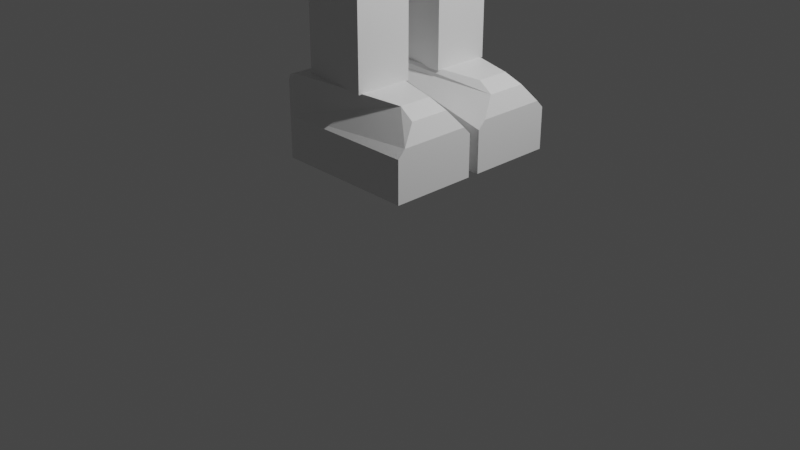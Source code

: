 # Source: Finished_Character_Rig_1.blend  (saved by Blender 2.93.21; exported with 4.5.12 LTS)
import bpy
from mathutils import Matrix  # noqa: F401  (used for matrix-valued properties, if any)

bpy.ops.wm.read_factory_settings(use_empty=True)
scene = bpy.context.scene
scene.name = 'Scene'

# ---- collections
col_collection = bpy.data.collections.new('Collection'); scene.collection.children.link(col_collection)

# ---- materials (node trees are filled in below, after node groups)
mat_material = bpy.data.materials.new('Material')
mat_material.alpha_threshold = 0.0
mat_material.use_transparent_shadow = False
mat_material.line_color = (0.0, 0.0, 0.0, 1.0)

# ---- material node trees
mat_material.use_nodes = True; mat_material.node_tree.nodes.clear()
_N = mat_material.node_tree.nodes; _L = mat_material.node_tree.links
n0 = _N.new('ShaderNodeOutputMaterial'); n0.name = 'Material Output'; n0.location = (300, 300)
n1 = _N.new('ShaderNodeBsdfPrincipled'); n1.name = 'Principled BSDF'; n1.location = (10, 300)
n1.distribution = 'GGX'
n1.subsurface_method = 'BURLEY'
n1.inputs[2].default_value = 0.4
n1.inputs[3].default_value = 1.45
n1.inputs[27].default_value = (0.0, 0.0, 0.0, 1.0)
n1.inputs[28].default_value = 1.0
_L.new(n1.outputs[0], n0.inputs[0])
n0.is_active_output = True

# ---- world
world_world = bpy.data.worlds.new('World'); scene.world = world_world
world_world.use_nodes = True; world_world.node_tree.nodes.clear()
_N = world_world.node_tree.nodes; _L = world_world.node_tree.links
n0 = _N.new('ShaderNodeOutputWorld'); n0.name = 'World Output'; n0.location = (300, 300)
n1 = _N.new('ShaderNodeBackground'); n1.name = 'Background'; n1.location = (10, 300)
n1.inputs[0].default_value = (0.05088, 0.05088, 0.05088, 1.0)
_L.new(n1.outputs[0], n0.inputs[0])
n0.is_active_output = True
world_world.color = (0.05088, 0.05088, 0.05088)
world_world.use_sun_shadow = False
world_world.sun_shadow_jitter_overblur = 0.0

# ---- cameras
cam_camera = bpy.data.cameras.new('Camera')
cam_camera.clip_end = 100.0
cam_camera.ortho_scale = 7.314

# ---- lights
light_light = bpy.data.lights.new('Light', 'POINT')
light_light.transmission_factor = 0.0
light_light.energy = 1000.0
light_light.shadow_soft_size = 0.1
light_light.shadow_maximum_resolution = 0.006
light_light.use_absolute_resolution = True

# ---- meshes
me_cube = bpy.data.meshes.new('Cube')
me_cube.from_pydata([(0.3855, 0.4035, -3.398), (0.2575, 0.4035, -4.505), (0.3855, -0.4162, -3.398), (0.2575, -0.4162, -4.505), (-0.3855, 0.4035, -3.398), (-0.2831, 0.4035, -4.505), (-0.3855, -0.4162, -3.398), (-0.2831, -0.4162, -4.505), (0.3855, 0.6376, -3.952), (-0.3855, -0.6503, -3.952), (0.3855, -0.6503, -3.952), (-0.2831, 0.6376, -3.952), (0.2189, 0.2776, -3.085), (0.1423, 0.2052, -4.818), (0.1423, -0.218, -4.818), (-0.2189, 0.2776, -3.085), (-0.1679, 0.2052, -4.818), (-0.1679, -0.218, -4.818), (-0.259, 0.2638, -3.913), (-0.259, -0.2638, -3.913), (-0.259, 0.2588, -2.257), (-0.259, -0.2588, -2.257), (0.259, 0.2638, -3.913), (0.259, -0.2638, -3.913), (0.259, 0.2588, -2.257), (0.259, -0.2588, -2.257), (-0.4499, -0.5211, -1.168), (0.4499, -0.5211, -1.168), (-0.4412, 0.6068, -1.716), (0.4412, 0.6068, -1.716), (4.13e-07, 0.6068, -1.716), (0.4499, 1.118e-07, -1.716), (-0.4499, 1.118e-07, -1.716), (-0.632, 1.0, -1.446), (-0.632, 1.0, 0.0), (0.6809, 1.0, -1.446), (0.6868, 1.0, 0.0), (-0.632, 1.624, -1.106), (-0.6311, 1.624, 0.0), (0.6808, 1.624, -1.106), (0.6799, 1.624, 0.0), (-0.6167, 1.888, 0.0), (0.6655, 1.888, 0.0), (0.6404, 2.24, -0.9813), (0.6369, 2.24, 0.0), (0.7431, -0.6895, -1.302), (0.5035, 3.114, -0.08584), (0.5199, -1.0, 0.0), (0.7495, -0.6895, 0.0), (0.5029, 3.114, -0.9), (-0.6942, -0.7619, -1.296), (-0.5035, 3.114, -0.08584), (-0.6942, -0.7619, 0.0), (-0.5232, -1.0, 0.0), (-0.5029, 3.114, -0.9), (-0.6004, 2.139, -0.9391), (-0.632, 1.624, -1.106), (-0.6294, 1.888, -0.5617), (-0.6214, 1.884, -0.8647), (0.6808, 1.624, -1.106), (0.6493, 2.139, -0.9391), (0.6782, 1.888, -0.5617), (0.6703, 1.884, -0.8647), (-0.5671, 2.242, -0.985), (-0.5687, 2.242, -0.0008622), (0.5671, 2.242, -0.985), (0.5688, 2.242, -0.0008622), (-0.5671, 2.242, -0.985), (-0.5687, 2.242, -0.0008622), (0.5671, 2.242, -0.985), (0.5688, 2.242, -0.0008622), (-0.5029, 3.114, -0.9), (-0.5035, 3.114, -0.08584), (0.5029, 3.114, -0.9), (0.5035, 3.114, -0.08584), (0.5035, 3.114, -0.08584), (0.5029, 3.114, -0.9), (-0.5035, 3.114, -0.08584), (-0.5029, 3.114, -0.9), (-0.5029, 3.114, -0.9), (-0.5035, 3.114, -0.08584), (0.5029, 3.114, -0.9), (0.5035, 3.114, -0.08584), (0.5035, 3.114, -0.08584), (0.5029, 3.114, -0.9), (-0.5035, 3.114, -0.08584), (-0.5029, 3.114, -0.9), (-0.5029, 3.114, -0.9), (-0.5035, 3.114, -0.08584), (0.5029, 3.114, -0.9), (0.5035, 3.114, -0.08584), (0.5035, 3.114, -0.08584), (0.5029, 3.114, -0.9), (-0.5035, 3.114, -0.08584), (-0.5029, 3.114, -0.9), (-0.5029, 3.114, -0.9), (-0.5035, 3.114, -0.08584), (0.5029, 3.114, -0.9), (0.5035, 3.114, -0.08584), (-0.3299, 4.561, -0.7999), (-0.3299, 3.063, -0.7999), (-0.3299, 4.561, -0.1936), (-0.3299, 3.063, -0.1936), (0.3299, 4.561, -0.7999), (0.3299, 3.063, -0.7999), (0.3299, 4.561, -0.1936), (0.3299, 3.063, -0.1936), (-0.4826, 5.365, -0.9449), (-0.4826, 5.365, -0.05917), (0.9949, 5.365, -0.9449), (0.9949, 5.365, -0.05917), (-0.4826, 5.365, -0.502), (0.9949, 5.365, -0.502), (-0.4826, 4.932, -0.9449), (-0.4826, 4.932, -0.05917), (0.9949, 4.932, -0.05917), (0.9949, 4.932, -0.9449), (0.9949, 4.932, -0.502), (-0.4826, 4.932, -0.502), (0.9949, 4.852, -0.8673), (0.7419, 4.582, -0.6776), (0.9208, 4.668, -0.7103), (0.7419, 4.582, -0.3264), (0.9949, 4.852, -0.1367), (0.9208, 4.668, -0.2937), (0.9949, 4.852, -0.502), (0.7419, 4.582, -0.502), (0.9208, 4.668, -0.502), (-0.4093, 4.505, -0.9289), (-0.4826, 4.573, -0.9449), (-0.4611, 4.523, -0.9402), (-0.4826, 4.573, -0.05917), (-0.4093, 4.505, -0.07517), (-0.4611, 4.523, -0.06386), (-0.4826, 4.573, -0.502), (-0.4093, 4.505, -0.502), (-0.4611, 4.523, -0.502), (-0.4163, -1.005, 0.0), (-0.4163, -1.334, 0.0), (-0.4163, -1.005, 0.3625), (-0.4163, -1.455, 0.3625), (0.4163, -1.005, 0.0), (0.4163, -1.334, 0.0), (0.4163, -1.005, 0.3625), (0.4163, -1.455, 0.3625), (1.109, -2.221, 0.1019), (0.1039, -2.221, 1.107), (0.1039, -3.227, 0.1019), (0.8148, -2.221, 0.8128), (0.6843, -2.802, 0.6824), (0.1039, -2.932, 0.8128), (0.8148, -2.932, 0.1019), (1.109, -2.014, 0.1019), (0.1039, -1.008, 0.1019), (0.1039, -2.014, 1.107), (0.8148, -1.303, 0.1019), (0.6843, -1.433, 0.6824), (0.1039, -1.303, 0.8128), (0.8148, -2.014, 0.8128), (0.1039, -3.227, -0.1058), (0.1039, -2.221, -1.111), (1.109, -2.221, -0.1058), (0.1039, -2.932, -0.8167), (0.6843, -2.802, -0.6863), (0.8148, -2.221, -0.8167), (0.8148, -2.932, -0.1058), (0.1039, -1.008, -0.1058), (1.109, -2.014, -0.1058), (0.1039, -2.014, -1.111), (0.8148, -1.303, -0.1058), (0.6843, -1.433, -0.6863), (0.8148, -2.014, -0.8167), (0.1039, -1.303, -0.8167), (-0.1039, -2.221, 1.107), (-1.109, -2.221, 0.1019), (-0.1039, -3.227, 0.1019), (-0.8148, -2.221, 0.8128), (-0.6843, -2.802, 0.6824), (-0.8148, -2.932, 0.1019), (-0.1039, -2.932, 0.8128), (-0.1039, -2.014, 1.107), (-0.1039, -1.008, 0.1019), (-1.109, -2.014, 0.1019), (-0.1039, -1.303, 0.8128), (-0.6843, -1.433, 0.6824), (-0.8148, -1.303, 0.1019), (-0.8148, -2.014, 0.8128), (-0.1039, -2.221, -1.111), (-0.1039, -3.227, -0.1058), (-1.109, -2.221, -0.1058), (-0.1039, -2.932, -0.8167), (-0.6843, -2.802, -0.6863), (-0.8148, -2.932, -0.1058), (-0.8148, -2.221, -0.8167), (-0.1039, -2.014, -1.111), (-1.109, -2.014, -0.1058), (-0.1039, -1.008, -0.1058), (-0.8148, -2.014, -0.8167), (-0.6843, -1.433, -0.6863), (-0.8148, -1.303, -0.1058), (-0.1039, -1.303, -0.8167), (-0.5916, 2.24, -0.9813), (0.6404, 2.24, -0.9813), (-0.6004, 2.139, -0.9391), (-0.632, 1.624, -0.8339), (-0.6214, 1.884, -0.8647), (0.6808, 1.624, -0.8339), (0.6493, 2.139, -0.9391), (0.6703, 1.884, -0.8647), (-0.5916, 2.24, -0.9813), (0.6404, 2.24, -0.9813), (-0.6004, 2.139, -0.9391), (-0.632, 1.624, -0.8339), (-0.6214, 1.884, -0.8647), (0.6808, 1.624, -0.8339), (0.6493, 2.139, -0.9391), (0.6703, 1.884, -0.8647), (0.8136, -0.4225, 0.0), (0.775, 0.7192, 0.0), (0.8372, -0.299, 0.0), (0.8532, -0.1585, 0.0), (0.8607, -0.006478, 0.0), (0.8597, 0.1512, 0.0), (0.8501, 0.3085, 0.0), (0.8323, 0.4594, 0.0), (0.8069, 0.5981, 0.0), (0.6979, 0.7529, -1.425), (0.7419, -0.4436, -1.323), (0.706, 0.6248, -1.414), (0.7139, 0.4786, -1.402), (0.7213, 0.32, -1.388), (0.7279, 0.1549, -1.374), (0.7335, -0.01017, -1.36), (0.7377, -0.1689, -1.347), (0.7406, -0.3153, -1.334), (-0.4499, -0.565, -1.984), (-0.4499, -0.565, -1.449), (-0.4499, -0.3359, -1.716), (-0.4499, -0.5803, -1.814), (-0.4499, -0.5803, -1.618), (0.4499, -0.565, -1.449), (0.4499, -0.565, -1.984), (0.4499, -0.3359, -1.716), (0.4499, -0.5803, -1.618), (0.4499, -0.5803, -1.814), (4.13e-07, -0.565, -1.984), (4.13e-07, -0.565, -1.449), (4.13e-07, -0.5803, -1.814), (4.13e-07, -0.5803, -1.618), (-0.4385, 0.4618, -1.229), (-0.4382, 0.5314, -1.291), (-0.4382, 0.4929, -1.238), (-0.4381, 0.5183, -1.261), (0.4382, 0.5314, -1.291), (0.4385, 0.4618, -1.229), (0.4381, 0.5183, -1.261), (0.4382, 0.4929, -1.238), (-0.5402, 2.24, -0.9813), (-0.5916, 2.24, -0.9813), (-0.5916, 2.24, -0.9813), (-0.5889, 2.291, -1.011), (-0.5573, 2.24, -0.9813), (-0.5745, 2.24, -0.9813), (-0.5856, 2.299, 0.00101), (-0.5929, 2.181, 0.0), (-0.5367, 2.24, 0.0), (-0.5875, 2.262, 0.0005051), (-0.5901, 2.218, 0.0001353), (-0.4483, 0.5373, -2.161), (-0.4499, 0.4159, -2.265), (-0.4494, 0.495, -2.234), (0.4499, 0.4159, -2.265), (0.4483, 0.5373, -2.161), (0.4494, 0.495, -2.234), (-0.4499, -0.4326, -2.265), (-0.4499, -0.5347, -2.177), (-0.4499, -0.4992, -2.239), (0.4499, -0.5347, -2.177), (0.4499, -0.4326, -2.265), (0.4499, -0.4992, -2.239), (0.2189, -0.2396, -3.085), (0.2442, -0.3094, -3.133), (0.2263, -0.2811, -3.099), (-0.2442, -0.3094, -3.133), (-0.2189, -0.2396, -3.085), (-0.2263, -0.2811, -3.099), (0.5035, 3.114, -0.08584), (0.5029, 3.114, -0.9), (-0.5035, 3.114, -0.08584), (-0.5029, 3.114, -0.9), (0.5035, 3.114, -0.08584), (0.5029, 3.114, -0.9), (-0.5035, 3.114, -0.08584), (-0.5029, 3.114, -0.9), (0.5035, 3.114, -0.08584), (0.5029, 3.114, -0.9), (-0.5035, 3.114, -0.08584), (-0.5029, 3.114, -0.9), (0.5199, -1.0, -1.118), (0.6329, -0.8428, -1.289), (-0.6361, -0.8428, -1.289), (-0.5232, -1.0, -1.118)], [(257, 263)], [(7, 5, 16, 17), (10, 2, 6, 9), (9, 6, 4, 11), (1, 3, 14, 13), (8, 0, 2, 10), (11, 4, 0, 8), (5, 11, 8, 1), (1, 8, 10, 3), (7, 9, 11, 5), (3, 10, 9, 7), (2, 0, 12, 280, 282, 281), (16, 13, 14, 17), (4, 6, 283, 285, 284, 15), (5, 1, 13, 16), (0, 4, 15, 12), (3, 7, 17, 14), (12, 15, 284, 280), (18, 19, 21, 20), (20, 21, 25, 24), (24, 25, 23, 22), (22, 23, 19, 18), (20, 24, 22, 18), (25, 21, 19, 23), (268, 270, 269, 274, 276, 275, 235, 237, 32, 28), (250, 253, 29, 30, 28), (55, 57, 41, 264, 258), (28, 30, 29, 272, 268), (241, 245, 235, 275, 277), (253, 255, 256, 254, 27, 240, 242, 31, 29), (249, 26, 27, 254), (53, 52, 50, 300, 301), (33, 50, 52, 34), (35, 33, 37, 39), (47, 53, 301, 298), (34, 36, 40, 38), (33, 34, 38, 37), (36, 35, 39, 40), (42, 61, 60, 43, 44), (37, 38, 41, 57, 56), (38, 40, 42, 41), (40, 39, 59, 61, 42), (39, 37, 56, 59), (60, 55, 258, 262, 261, 257, 43), (41, 42, 44, 265, 264), (66, 70, 74, 46), (36, 218, 226, 35), (65, 66, 46, 49), (64, 63, 54, 51), (55, 58, 57), (58, 56, 57), (59, 62, 61), (62, 60, 61), (55, 60, 62, 58), (58, 62, 59, 56), (55, 258, 259, 201, 203), (66, 65, 63, 64), (217, 48, 45, 227), (51, 54, 86, 85), (63, 67, 71, 54), (35, 226, 228, 229, 230, 231, 232, 233, 234, 227, 45, 299, 300, 50, 33), (64, 68, 72, 51), (63, 65, 49, 54), (66, 64, 51, 46), (65, 69, 73, 49), (49, 46, 83, 84), (79, 78, 94, 95), (51, 72, 88, 85), (71, 79, 95, 87), (54, 71, 87, 86), (74, 82, 98, 90), (46, 51, 85, 83), (82, 75, 91, 98), (85, 88, 96, 93), (91, 93, 94, 92), (83, 90, 98, 91), (86, 87, 95, 94), (84, 83, 91, 92), (84, 89, 97, 92), (83, 85, 93, 91), (85, 86, 94, 93), (86, 84, 92, 94), (80, 77, 93, 96), (73, 81, 97, 89), (54, 49, 84, 86), (72, 80, 96, 88), (49, 73, 89, 84), (81, 76, 92, 97), (46, 74, 90, 83), (99, 100, 102, 101), (101, 102, 106, 105), (105, 106, 104, 103), (103, 104, 100, 99), (101, 105, 103, 99), (106, 102, 100, 104), (114, 131, 133, 132, 122, 124, 123, 115), (118, 134, 131, 114), (117, 125, 119, 116), (111, 112, 109, 107), (122, 132, 135, 126), (115, 123, 125, 117), (108, 110, 112, 111), (126, 135, 128, 120), (107, 113, 118, 111), (110, 115, 117, 112), (109, 116, 113, 107), (112, 117, 116, 109), (108, 114, 115, 110), (111, 118, 114, 108), (126, 120, 121, 127), (127, 121, 119, 125), (122, 126, 127, 124), (124, 127, 125, 123), (116, 119, 121, 120, 128, 130, 129, 113), (135, 132, 133, 136), (136, 133, 131, 134), (128, 135, 136, 130), (130, 136, 134, 129), (113, 129, 134, 118), (137, 138, 140, 139), (139, 140, 144, 143), (143, 144, 142, 141), (141, 142, 138, 137), (139, 143, 141, 137), (144, 140, 138, 142), (168, 160, 187, 194), (181, 153, 166, 196), (147, 175, 188, 159), (195, 189, 174, 182), (180, 173, 146, 154), (145, 148, 149, 151), (146, 150, 149, 148), (147, 151, 149, 150), (152, 155, 156, 158), (153, 157, 156, 155), (154, 158, 156, 157), (159, 162, 163, 165), (160, 164, 163, 162), (161, 165, 163, 164), (166, 169, 170, 172), (167, 171, 170, 169), (168, 172, 170, 171), (173, 176, 177, 179), (174, 178, 177, 176), (175, 179, 177, 178), (180, 183, 184, 186), (181, 185, 184, 183), (182, 186, 184, 185), (187, 190, 191, 193), (188, 192, 191, 190), (189, 193, 191, 192), (194, 197, 198, 200), (195, 199, 198, 197), (196, 200, 198, 199), (194, 187, 193, 197), (197, 193, 189, 195), (145, 152, 158, 148), (148, 158, 154, 146), (175, 147, 150, 179), (179, 150, 146, 173), (153, 181, 183, 157), (157, 183, 180, 154), (181, 196, 199, 185), (185, 199, 195, 182), (147, 159, 165, 151), (151, 165, 161, 145), (166, 153, 155, 169), (169, 155, 152, 167), (188, 175, 178, 192), (192, 178, 174, 189), (160, 168, 171, 164), (164, 171, 167, 161), (159, 188, 190, 162), (162, 190, 187, 160), (173, 180, 186, 176), (176, 186, 182, 174), (196, 166, 172, 200), (200, 172, 168, 194), (152, 145, 161, 167), (62, 60, 207, 208), (55, 58, 205, 203), (43, 60, 207, 202), (59, 62, 208, 206), (58, 56, 204, 205), (206, 208, 216, 214), (203, 205, 213, 211), (202, 207, 215, 210), (208, 207, 215, 216), (205, 204, 212, 213), (203, 201, 209, 211), (217, 227, 234, 219), (219, 234, 233, 220), (220, 233, 232, 221), (221, 232, 231, 222), (222, 231, 230, 223), (223, 230, 229, 224), (224, 229, 228, 225), (225, 228, 226, 218), (34, 52, 53, 47, 48, 217, 219, 220, 221, 222, 223, 224, 225, 218, 36), (235, 238, 237), (238, 239, 237), (239, 236, 237), (240, 243, 242), (243, 244, 242), (244, 241, 242), (245, 241, 244, 247), (247, 244, 243, 248), (248, 243, 240, 246), (235, 245, 247, 238), (238, 247, 248, 239), (239, 248, 246, 236), (27, 26, 236, 246, 240), (257, 261, 262, 258, 259, 260), (263, 266, 265), (266, 267, 265), (267, 264, 265), (253, 250, 252, 255), (255, 252, 251, 256), (256, 251, 249, 254), (263, 258, 262, 266), (266, 262, 261, 267), (267, 261, 257, 264), (28, 32, 237, 236, 26, 249, 251, 252, 250), (268, 272, 273, 270), (270, 273, 271, 269), (29, 31, 242, 241, 277, 279, 278, 271, 273, 272), (277, 275, 276, 279), (279, 276, 274, 278), (271, 278, 274, 269), (280, 284, 285, 282), (282, 285, 283, 281), (6, 2, 281, 283), (86, 85, 292, 293), (54, 51, 288, 289), (83, 84, 291, 290), (93, 94, 297, 296), (46, 49, 287, 286), (92, 91, 294, 295), (298, 301, 300, 299), (298, 299, 45, 48, 47)])
_uv = me_cube.uv_layers.new(name='UVMap')
_uv.uv.foreach_set('vector', [0.375, 0.0, 0.375, 0.25, 0.375, 0.25, 0.375, 0.0, 0.5, 0.75, 0.625, 0.75, 0.625, 1.0, 0.5, 1.0, 0.5, 0.0, 0.625, 0.0, 0.625, 0.25, 0.5, 0.25, 0.375, 0.5, 0.375, 0.75, 0.375, 0.75, 0.375, 0.5, 0.5, 0.5, 0.625, 0.5, 0.625, 0.75, 0.5, 0.75, 0.5, 0.25, 0.625, 0.25, 0.625, 0.5, 0.5, 0.5, 0.375, 0.25, 0.5, 0.25, 0.5, 0.5, 0.375, 0.5, 0.375, 0.5, 0.5, 0.5, 0.5, 0.75, 0.375, 0.75, 0.375, 0.0, 0.5, 0.0, 0.5, 0.25, 0.375, 0.25, 0.375, 0.75, 0.5, 0.75, 0.5, 1.0, 0.375, 1.0, 0.625, 0.75, 0.625, 0.5, 0.625, 0.5, 0.625, 0.7276, 0.625, 0.7442, 0.625, 0.75, 0.125, 0.5, 0.375, 0.5, 0.375, 0.75, 0.125, 0.75, 0.625, 0.25, 0.625, 0.0, 0.625, 0.0, 0.625, 0.005773, 0.625, 0.02236, 0.625, 0.25, 0.375, 0.25, 0.375, 0.5, 0.375, 0.5, 0.375, 0.25, 0.625, 0.5, 0.625, 0.25, 0.625, 0.25, 0.625, 0.5, 0.375, 0.75, 0.375, 1.0, 0.375, 1.0, 0.375, 0.75, 0.625, 0.5, 0.875, 0.5, 0.875, 0.7276, 0.625, 0.7276, 0.375, 0.0, 0.625, 0.0, 0.625, 0.25, 0.375, 0.25, 0.375, 0.25, 0.625, 0.25, 0.625, 0.5, 0.375, 0.5, 0.375, 0.5, 0.625, 0.5, 0.625, 0.75, 0.375, 0.75, 0.375, 0.75, 0.625, 0.75, 0.625, 1.0, 0.375, 1.0, 0.125, 0.5, 0.375, 0.5, 0.375, 0.75, 0.125, 0.75, 0.625, 0.5, 0.875, 0.5, 0.875, 0.75, 0.625, 0.75, 0.375, 0.02368, 0.3821, 0.006935, 0.4002, 0.0, 0.6038, 0.0, 0.6191, 0.005833, 0.625, 0.01992, 0.625, 0.064, 0.5692, 0.125, 0.5, 0.125, 0.375, 0.125, 0.125, 0.5151, 0.375, 0.5151, 0.375, 0.625, 0.25, 0.625, 0.125, 0.625, 0.375, 0.0, 0.375, 0.08159, 0.375, 0.25, 0.375, 0.25, 0.375, 0.0, 0.125, 0.625, 0.25, 0.625, 0.375, 0.625, 0.375, 0.7263, 0.125, 0.7263, 0.625, 0.686, 0.75, 0.686, 0.875, 0.686, 0.875, 0.7301, 0.625, 0.7301, 0.375, 0.5151, 0.3768, 0.5075, 0.382, 0.502, 0.3892, 0.5, 0.625, 0.5, 0.625, 0.564, 0.5692, 0.625, 0.5, 0.625, 0.375, 0.625, 0.3892, 0.25, 0.625, 0.25, 0.625, 0.5, 0.3892, 0.5, 0.8452, 0.5, 0.5952, 0.25, 0.5952, 0.0, 0.6802, 0.2548, 0.8452, 0.7191, 0.375, 0.0, 0.5952, 0.0, 0.5952, 0.25, 0.375, 0.25, 0.375, 0.75, 0.375, 1.0, 0.375, 1.0, 0.375, 0.75, 0.6638, 0.5, 0.8452, 0.5, 0.8452, 0.7191, 0.6638, 0.7191, 0.375, 0.25, 0.375, 0.5, 0.375, 0.5, 0.375, 0.25, 0.375, 0.0, 0.375, 0.25, 0.375, 0.25, 0.375, 0.0, 0.375, 0.5, 0.375, 0.75, 0.375, 0.75, 0.375, 0.5, 0.375, 0.5, 0.375, 0.6684, 0.375, 0.75, 0.375, 0.75, 0.375, 0.5, 0.375, 0.0, 0.375, 0.25, 0.375, 0.25, 0.375, 0.08159, 0.375, 0.0, 0.375, 0.25, 0.375, 0.5, 0.375, 0.5, 0.375, 0.25, 0.375, 0.5, 0.375, 0.75, 0.375, 0.75, 0.375, 0.6684, 0.375, 0.5, 0.375, 0.75, 0.375, 1.0, 0.375, 1.0, 0.375, 0.75, 0.375, 0.75, 0.375, 1.0, 0.375, 1.0, 0.375, 0.9965, 0.375, 0.9931, 0.375, 0.9896, 0.375, 0.75, 0.375, 0.25, 0.375, 0.5, 0.375, 0.5, 0.375, 0.2605, 0.375, 0.25, 0.0, 0.0, 0.0, 0.0, 0.0, 0.0, 0.0, 0.0, 0.375, 0.5, 0.4101, 0.5, 0.4059, 0.75, 0.375, 0.75, 0.625, 0.75, 0.625, 0.5, 0.625, 0.5, 0.625, 0.75, 0.875, 0.5, 0.875, 0.75, 0.875, 0.75, 0.875, 0.5, 0.375, 0.0, 0.375, 0.0, 0.375, 0.08159, 0.375, 0.0, 0.375, 0.0, 0.375, 0.08159, 0.375, 0.75, 0.375, 0.75, 0.375, 0.6684, 0.375, 0.75, 0.375, 0.75, 0.375, 0.6684, 0.375, 1.0, 0.375, 0.75, 0.375, 0.75, 0.375, 1.0, 0.375, 1.0, 0.375, 0.75, 0.375, 0.75, 0.375, 1.0, 0.375, 1.0, 0.375, 1.0, 0.375, 1.0, 0.375, 1.0, 0.375, 1.0, 0.625, 0.5, 0.625, 0.75, 0.875, 0.75, 0.875, 0.5, 0.5528, 0.5, 0.5862, 0.5, 0.5862, 0.75, 0.5555, 0.75, 0.875, 0.5, 0.875, 0.75, 0.875, 0.75, 0.875, 0.5, 0.0, 0.0, 0.0, 0.0, 0.0, 0.0, 0.0, 0.0, 0.375, 0.75, 0.4059, 0.75, 0.4219, 0.7501, 0.4401, 0.7502, 0.4599, 0.7504, 0.4806, 0.7506, 0.5014, 0.7505, 0.5212, 0.7502, 0.5394, 0.7501, 0.5555, 0.75, 0.5862, 0.75, 0.6054, 0.7692, 0.6054, 0.9899, 0.5952, 1.0, 0.375, 1.0, 0.0, 0.0, 0.0, 0.0, 0.0, 0.0, 0.0, 0.0, 0.875, 0.75, 0.625, 0.75, 0.625, 0.75, 0.875, 0.75, 0.625, 0.5, 0.875, 0.5, 0.875, 0.5, 0.625, 0.5, 0.0, 0.0, 0.0, 0.0, 0.0, 0.0, 0.0, 0.0, 0.625, 0.75, 0.625, 0.5, 0.625, 0.5, 0.625, 0.75, 0.0, 0.0, 0.0, 0.0, 0.0, 0.0, 0.0, 0.0, 0.0, 0.0, 0.0, 0.0, 0.0, 0.0, 0.0, 0.0, 0.0, 0.0, 0.0, 0.0, 0.0, 0.0, 0.0, 0.0, 0.0, 0.0, 0.0, 0.0, 0.0, 0.0, 0.0, 0.0, 0.0, 0.0, 0.0, 0.0, 0.0, 0.0, 0.0, 0.0, 0.625, 0.5, 0.875, 0.5, 0.875, 0.5, 0.625, 0.5, 0.0, 0.0, 0.0, 0.0, 0.0, 0.0, 0.0, 0.0, 0.0, 0.0, 0.0, 0.0, 0.0, 0.0, 0.0, 0.0, 0.625, 0.5, 0.875, 0.5, 0.875, 0.75, 0.625, 0.75, 0.0, 0.0, 0.0, 0.0, 0.0, 0.0, 0.0, 0.0, 0.0, 0.0, 0.0, 0.0, 0.0, 0.0, 0.0, 0.0, 0.625, 0.75, 0.625, 0.5, 0.625, 0.5, 0.625, 0.75, 0.0, 0.0, 0.0, 0.0, 0.0, 0.0, 0.0, 0.0, 0.625, 0.5, 0.875, 0.5, 0.875, 0.5, 0.625, 0.5, 0.875, 0.5, 0.875, 0.75, 0.875, 0.75, 0.875, 0.5, 0.875, 0.75, 0.625, 0.75, 0.625, 0.75, 0.875, 0.75, 0.0, 0.0, 0.0, 0.0, 0.0, 0.0, 0.0, 0.0, 0.0, 0.0, 0.0, 0.0, 0.0, 0.0, 0.0, 0.0, 0.875, 0.75, 0.625, 0.75, 0.625, 0.75, 0.875, 0.75, 0.0, 0.0, 0.0, 0.0, 0.0, 0.0, 0.0, 0.0, 0.0, 0.0, 0.0, 0.0, 0.0, 0.0, 0.0, 0.0, 0.0, 0.0, 0.0, 0.0, 0.0, 0.0, 0.0, 0.0, 0.0, 0.0, 0.0, 0.0, 0.0, 0.0, 0.0, 0.0, 0.375, 0.0, 0.625, 0.0, 0.625, 0.25, 0.375, 0.25, 0.375, 0.25, 0.625, 0.25, 0.625, 0.5, 0.375, 0.5, 0.375, 0.5, 0.625, 0.5, 0.625, 0.75, 0.375, 0.75, 0.375, 0.75, 0.625, 0.75, 0.625, 1.0, 0.375, 1.0, 0.125, 0.5, 0.375, 0.5, 0.375, 0.75, 0.125, 0.75, 0.625, 0.5, 0.875, 0.5, 0.875, 0.75, 0.625, 0.75, 0.5, 0.25, 0.6038, 0.25, 0.6188, 0.2537, 0.625, 0.2624, 0.625, 0.4572, 0.6157, 0.4958, 0.5301, 0.5, 0.5, 0.5, 0.5, 0.125, 0.6038, 0.125, 0.6038, 0.25, 0.5, 0.25, 0.5, 0.625, 0.5301, 0.625, 0.5301, 0.75, 0.5, 0.75, 0.125, 0.625, 0.375, 0.625, 0.375, 0.75, 0.125, 0.75, 0.6678, 0.5, 0.8626, 0.5, 0.8626, 0.625, 0.6678, 0.625, 0.5, 0.5, 0.5301, 0.5, 0.5301, 0.625, 0.5, 0.625, 0.125, 0.5, 0.375, 0.5, 0.375, 0.625, 0.125, 0.625, 0.6678, 0.625, 0.8626, 0.625, 0.8626, 0.75, 0.6678, 0.75, 0.375, 0.0, 0.5, 0.0, 0.5, 0.125, 0.375, 0.125, 0.375, 0.5, 0.5, 0.5, 0.5, 0.625, 0.375, 0.625, 0.375, 0.75, 0.5, 0.75, 0.5, 1.0, 0.375, 1.0, 0.375, 0.625, 0.5, 0.625, 0.5, 0.75, 0.375, 0.75, 0.375, 0.25, 0.5, 0.25, 0.5, 0.5, 0.375, 0.5, 0.375, 0.125, 0.5, 0.125, 0.5, 0.25, 0.375, 0.25, 0.6678, 0.625, 0.6678, 0.75, 0.6157, 0.7542, 0.625, 0.625, 0.625, 0.625, 0.6157, 0.7542, 0.5301, 0.75, 0.5301, 0.625, 0.6678, 0.5, 0.6678, 0.625, 0.625, 0.625, 0.6157, 0.4958, 0.6157, 0.4958, 0.625, 0.625, 0.5301, 0.625, 0.5301, 0.5, 0.5, 0.75, 0.5301, 0.75, 0.6157, 0.7542, 0.625, 0.7928, 0.625, 0.9876, 0.6188, 0.9963, 0.6038, 1.0, 0.5, 1.0, 0.8626, 0.625, 0.8626, 0.5, 0.875, 0.5013, 0.875, 0.625, 0.625, 0.125, 0.625, 0.2487, 0.6038, 0.25, 0.6038, 0.125, 0.8626, 0.75, 0.8626, 0.625, 0.875, 0.625, 0.875, 0.7487, 0.625, 0.001322, 0.625, 0.125, 0.6038, 0.125, 0.6038, 0.0, 0.5, 0.0, 0.6038, 0.0, 0.6038, 0.125, 0.5, 0.125, 0.375, 0.0, 0.625, 0.0, 0.625, 0.25, 0.375, 0.25, 0.375, 0.25, 0.625, 0.25, 0.625, 0.5, 0.375, 0.5, 0.375, 0.5, 0.625, 0.5, 0.625, 0.75, 0.375, 0.75, 0.375, 0.75, 0.625, 0.75, 0.625, 1.0, 0.375, 1.0, 0.125, 0.5, 0.375, 0.5, 0.375, 0.75, 0.125, 0.75, 0.625, 0.5, 0.875, 0.5, 0.875, 0.75, 0.625, 0.75, 0.2383, 0.6133, 0.2617, 0.6133, 0.2617, 0.6367, 0.2383, 0.6367, 0.4883, 0.1133, 0.5117, 0.1133, 0.5117, 0.1367, 0.4883, 0.1367, 0.4883, 0.3633, 0.5117, 0.3633, 0.5117, 0.3867, 0.4883, 0.3867, 0.4883, 0.6133, 0.5117, 0.6133, 0.5117, 0.6367, 0.4883, 0.6367, 0.4883, 0.8633, 0.5117, 0.8633, 0.5117, 0.8867, 0.4883, 0.8867, 0.7617, 0.6133, 0.7617, 0.5, 0.8271, 0.5, 0.875, 0.6133, 0.5117, 0.8867, 0.625, 0.8867, 0.625, 0.9521, 0.5117, 1.0, 0.4883, 0.3633, 0.375, 0.3633, 0.375, 0.2979, 0.4883, 0.25, 0.7383, 0.6133, 0.625, 0.6133, 0.625, 0.5479, 0.7383, 0.5, 0.5117, 0.1133, 0.5117, 0.0, 0.5771, 0.0, 0.625, 0.1133, 0.4883, 0.8867, 0.4883, 1.0, 0.4229, 1.0, 0.375, 0.8867, 0.4883, 0.3867, 0.4883, 0.5, 0.4229, 0.5, 0.375, 0.3867, 0.2617, 0.6133, 0.2617, 0.5, 0.3271, 0.5, 0.375, 0.6133, 0.7617, 0.6367, 0.875, 0.6367, 0.875, 0.7021, 0.7617, 0.75, 0.5117, 0.1367, 0.625, 0.1367, 0.625, 0.2021, 0.5117, 0.25, 0.7383, 0.6367, 0.7383, 0.75, 0.6729, 0.75, 0.625, 0.6367, 0.2383, 0.6133, 0.125, 0.6133, 0.125, 0.5479, 0.2383, 0.5, 0.5117, 0.8633, 0.5117, 0.75, 0.5771, 0.75, 0.625, 0.8633, 0.5117, 0.6367, 0.625, 0.6367, 0.625, 0.7021, 0.5117, 0.75, 0.5117, 0.3633, 0.5117, 0.25, 0.5771, 0.25, 0.625, 0.3633, 0.4883, 0.8633, 0.375, 0.8633, 0.375, 0.7979, 0.4883, 0.75, 0.4883, 0.1133, 0.375, 0.1133, 0.375, 0.04788, 0.4883, 0.0, 0.4883, 0.6367, 0.4883, 0.75, 0.4229, 0.75, 0.375, 0.6367, 0.2617, 0.6367, 0.375, 0.6367, 0.375, 0.7021, 0.2617, 0.75, 0.5117, 0.3867, 0.625, 0.3867, 0.625, 0.4521, 0.5117, 0.5, 0.5117, 0.6133, 0.5117, 0.5, 0.5771, 0.5, 0.625, 0.6133, 0.2383, 0.6367, 0.2383, 0.75, 0.1729, 0.75, 0.125, 0.6367, 0.4883, 0.6133, 0.375, 0.6133, 0.375, 0.5479, 0.4883, 0.5, 0.4883, 0.1367, 0.4883, 0.25, 0.4229, 0.25, 0.375, 0.1367, 0.2383, 0.6367, 0.2617, 0.6367, 0.2617, 0.75, 0.2383, 0.75, 0.4883, 0.5, 0.5117, 0.5, 0.5117, 0.6133, 0.4883, 0.6133, 0.7617, 0.6133, 0.7383, 0.6133, 0.7383, 0.5, 0.7617, 0.5, 0.5117, 1.0, 0.4883, 1.0, 0.4883, 0.8867, 0.5117, 0.8867, 0.5117, 0.3633, 0.4883, 0.3633, 0.4883, 0.25, 0.5117, 0.25, 0.625, 0.8633, 0.625, 0.8867, 0.5117, 0.8867, 0.5117, 0.8633, 0.5117, 0.1133, 0.4883, 0.1133, 0.4883, 0.0, 0.5117, 0.0, 0.375, 0.8867, 0.375, 0.8633, 0.4883, 0.8633, 0.4883, 0.8867, 0.4883, 0.1133, 0.4883, 0.1367, 0.375, 0.1367, 0.375, 0.1133, 0.375, 0.6367, 0.375, 0.6133, 0.4883, 0.6133, 0.4883, 0.6367, 0.4883, 0.3633, 0.4883, 0.3867, 0.375, 0.3867, 0.375, 0.3633, 0.875, 0.6133, 0.875, 0.6367, 0.7617, 0.6367, 0.7617, 0.6133, 0.5117, 0.1367, 0.5117, 0.1133, 0.625, 0.1133, 0.625, 0.1367, 0.625, 0.6367, 0.625, 0.6133, 0.7383, 0.6133, 0.7383, 0.6367, 0.5117, 0.3867, 0.5117, 0.3633, 0.625, 0.3633, 0.625, 0.3867, 0.625, 0.6133, 0.625, 0.6367, 0.5117, 0.6367, 0.5117, 0.6133, 0.2617, 0.6133, 0.2383, 0.6133, 0.2383, 0.5, 0.2617, 0.5, 0.7617, 0.75, 0.7383, 0.75, 0.7383, 0.6367, 0.7617, 0.6367, 0.4883, 0.3867, 0.5117, 0.3867, 0.5117, 0.5, 0.4883, 0.5, 0.375, 0.6133, 0.375, 0.6367, 0.2617, 0.6367, 0.2617, 0.6133, 0.5117, 0.8633, 0.4883, 0.8633, 0.4883, 0.75, 0.5117, 0.75, 0.5117, 0.75, 0.4883, 0.75, 0.4883, 0.6367, 0.5117, 0.6367, 0.4883, 0.1367, 0.5117, 0.1367, 0.5117, 0.25, 0.4883, 0.25, 0.125, 0.6367, 0.125, 0.6133, 0.2383, 0.6133, 0.2383, 0.6367, 0.7383, 0.6133, 0.7617, 0.6133, 0.7617, 0.6367, 0.7383, 0.6367, 0.375, 0.75, 0.375, 0.75, 0.375, 0.75, 0.375, 0.75, 0.375, 0.0, 0.375, 0.0, 0.375, 0.0, 0.375, 0.0, 0.375, 0.75, 0.375, 0.75, 0.375, 0.75, 0.375, 0.75, 0.375, 0.75, 0.375, 0.75, 0.375, 0.75, 0.375, 0.75, 0.375, 0.0, 0.375, 0.0, 0.375, 0.0, 0.375, 0.0, 0.375, 0.75, 0.375, 0.75, 0.375, 0.75, 0.375, 0.75, 0.375, 0.0, 0.375, 0.0, 0.375, 0.0, 0.375, 0.0, 0.375, 0.75, 0.375, 0.75, 0.375, 0.75, 0.375, 0.75, 0.375, 0.75, 0.375, 0.75, 0.375, 0.75, 0.375, 0.75, 0.375, 0.0, 0.375, 0.0, 0.375, 0.0, 0.375, 0.0, 0.375, 1.0, 0.375, 1.0, 0.375, 1.0, 0.375, 1.0, 0.5528, 0.5, 0.5555, 0.75, 0.5394, 0.7501, 0.5374, 0.4998, 0.5374, 0.4998, 0.5394, 0.7501, 0.5212, 0.7502, 0.5201, 0.4992, 0.5201, 0.4992, 0.5212, 0.7502, 0.5014, 0.7505, 0.5015, 0.4984, 0.5015, 0.4984, 0.5014, 0.7505, 0.4806, 0.7506, 0.4808, 0.4991, 0.4808, 0.4991, 0.4806, 0.7506, 0.4599, 0.7504, 0.4604, 0.4984, 0.4604, 0.4984, 0.4599, 0.7504, 0.4401, 0.7502, 0.4421, 0.4992, 0.4421, 0.4992, 0.4401, 0.7502, 0.4219, 0.7501, 0.4251, 0.4998, 0.4251, 0.4998, 0.4219, 0.7501, 0.4059, 0.75, 0.4101, 0.5, 0.375, 0.25, 0.5952, 0.25, 0.625, 0.2798, 0.625, 0.4612, 0.5862, 0.5, 0.5528, 0.5, 0.5374, 0.4998, 0.5201, 0.4992, 0.5015, 0.4984, 0.4808, 0.4991, 0.4604, 0.4984, 0.4421, 0.4992, 0.4251, 0.4998, 0.4101, 0.5, 0.375, 0.5, 0.625, 0.064, 0.625, 0.1023, 0.5692, 0.125, 0.625, 0.1023, 0.6195, 0.125, 0.5692, 0.125, 0.6195, 0.125, 0.6164, 0.125, 0.5692, 0.125, 0.625, 0.564, 0.625, 0.6023, 0.5692, 0.625, 0.625, 0.6023, 0.625, 0.6459, 0.5692, 0.625, 0.625, 0.6459, 0.625, 0.6831, 0.5692, 0.625, 0.75, 0.686, 0.625, 0.686, 0.625, 0.6477, 0.75, 0.6477, 0.75, 0.6477, 0.625, 0.6477, 0.625, 0.6023, 0.75, 0.6023, 0.75, 0.6023, 0.625, 0.6023, 0.625, 0.564, 0.75, 0.564, 0.875, 0.686, 0.75, 0.686, 0.75, 0.6477, 0.875, 0.6477, 0.875, 0.6477, 0.75, 0.6477, 0.75, 0.6023, 0.875, 0.6023, 0.875, 0.6023, 0.75, 0.6023, 0.75, 0.564, 0.875, 0.564, 0.625, 0.5, 0.875, 0.5, 0.875, 0.564, 0.75, 0.564, 0.625, 0.564, 0.375, 0.9896, 0.375, 0.9931, 0.375, 0.9965, 0.375, 1.0, 0.375, 1.0, 0.375, 1.0, 0.375, 0.25, 0.375, 0.25, 0.375, 0.2605, 0.375, 0.25, 0.375, 0.2493, 0.375, 0.2605, 0.375, 0.2493, 0.375, 0.2479, 0.375, 0.2605, 0.375, 0.5151, 0.125, 0.5151, 0.125, 0.5071, 0.375, 0.5071, 0.375, 0.5071, 0.125, 0.5071, 0.125, 0.5, 0.375, 0.5, 0.3817, 0.5, 0.3817, 0.25, 0.3892, 0.25, 0.3892, 0.5, 0.375, 0.25, 0.375, 0.0, 0.375, 0.0001528, 0.375, 0.25, 0.375, 0.25, 0.375, 0.0001528, 0.375, 0.0004591, 0.375, 0.25, 0.375, 0.25, 0.375, 0.0004591, 0.375, 0.0006864, 0.375, 0.25, 0.375, 0.125, 0.5, 0.125, 0.5692, 0.125, 0.625, 0.186, 0.625, 0.25, 0.3892, 0.25, 0.382, 0.248, 0.3768, 0.2425, 0.375, 0.2349, 0.125, 0.7263, 0.375, 0.7263, 0.3749, 0.75, 0.1251, 0.75, 0.375, 0.9999, 0.375, 0.7501, 0.4002, 0.75, 0.4002, 1.0, 0.375, 0.625, 0.5, 0.625, 0.5692, 0.625, 0.625, 0.686, 0.625, 0.7301, 0.6191, 0.7442, 0.6038, 0.75, 0.4002, 0.75, 0.3821, 0.7431, 0.375, 0.7263, 0.625, 0.7301, 0.875, 0.7301, 0.875, 0.75, 0.625, 0.75, 0.625, 0.75, 0.625, 1.0, 0.6038, 1.0, 0.6038, 0.75, 0.4002, 0.75, 0.6038, 0.75, 0.6038, 1.0, 0.4002, 1.0, 0.625, 0.7276, 0.875, 0.7276, 0.875, 0.75, 0.625, 0.75, 0.625, 0.75, 0.625, 1.0, 0.625, 1.0, 0.625, 0.75, 0.625, 1.0, 0.625, 0.75, 0.625, 0.75, 0.625, 1.0, 0.875, 0.75, 0.875, 0.5, 0.875, 0.5, 0.875, 0.75, 0.875, 0.75, 0.875, 0.5, 0.875, 0.5, 0.875, 0.75, 0.625, 0.5, 0.625, 0.75, 0.625, 0.75, 0.625, 0.5, 0.875, 0.5, 0.875, 0.75, 0.875, 0.75, 0.875, 0.5, 0.625, 0.5, 0.625, 0.75, 0.625, 0.75, 0.625, 0.5, 0.625, 0.75, 0.625, 0.5, 0.625, 0.5, 0.625, 0.75, 0.625, 0.7888, 0.625, 0.9702, 0.6054, 0.9899, 0.6054, 0.7692, 0.6638, 0.7191, 0.6245, 0.75, 0.5862, 0.75, 0.5862, 0.5, 0.6638, 0.5])
me_cube.materials.append(mat_material)
me_cube.use_remesh_preserve_volume = False
me_cube.use_remesh_preserve_attributes = False
me_cube.use_mirror_vertex_groups = False
me_cube.update()

# ---- objects
ob_cube = bpy.data.objects.new('Cube', me_cube)
ob_light = bpy.data.objects.new('Light', light_light)
ob_camera = bpy.data.objects.new('Camera', cam_camera)
ob_empty = bpy.data.objects.new('Empty', None)
ob_empty_001 = bpy.data.objects.new('Empty.001', None)

# ---- transforms, parenting, visibility, modifiers, constraints
ob_cube.location = (0.0, 0.0, 6.163)
ob_cube.rotation_euler = (-1.571, 0.0, 0.0)
ob_cube.lock_rotations_4d = False
ob_cube.empty_display_type = 'ARROWS'
ob_cube.lineart.crease_threshold = 0.0
_m = ob_cube.modifiers.new('Mirror', 'MIRROR')
_m.use_axis = (False, False, True)
ob_light.location = (4.076, 1.005, 5.904)
ob_light.rotation_euler = (0.6503, 0.05522, 1.866)
ob_light.lock_rotations_4d = False
ob_light.empty_display_type = 'ARROWS'
ob_light.color = (0.0, 0.0, 0.0, 0.0)
ob_light.lineart.crease_threshold = 0.0
ob_camera.location = (7.359, -6.926, 4.958)
ob_camera.rotation_euler = (1.109, 0.0, 0.8149)
ob_camera.lock_rotations_4d = False
ob_camera.empty_display_type = 'ARROWS'
ob_camera.color = (0.0, 0.0, 0.0, 0.0)
ob_camera.display_type = 'WIRE'
ob_camera.lineart.crease_threshold = 0.0
ob_empty.location = (3.51e-15, 12.84, 11.15)
ob_empty.rotation_euler = (1.571, -0.0, 1.571)
ob_empty.empty_display_type = 'IMAGE'
ob_empty.empty_display_size = 5.0
ob_empty.lineart.crease_threshold = 0.0
ob_empty_001.location = (1.859e-15, 11.36, 3.719)
ob_empty_001.rotation_euler = (1.571, -0.0, 1.571)
ob_empty_001.empty_display_type = 'IMAGE'
ob_empty_001.empty_display_size = 9.106
ob_empty_001.empty_image_offset = (-0.2745, -0.7255)
ob_empty_001.lineart.crease_threshold = 0.0

# ---- collection membership
col_collection.objects.link(ob_cube)
col_collection.objects.link(ob_light)
col_collection.objects.link(ob_camera)
col_collection.objects.link(ob_empty)
col_collection.objects.link(ob_empty_001)

# ---- scene / render settings (as saved in the file)
scene.camera = ob_camera
scene.frame_start = 1; scene.frame_end = 250; scene.frame_set(1)
scene.render.engine = 'BLENDER_EEVEE_NEXT'
scene.cycles.use_denoising = False
scene.cycles.samples = 128
scene.cycles.sampling_pattern = 'TABULATED_SOBOL'
scene.cycles.use_adaptive_sampling = False
scene.cycles.use_light_tree = False
scene.view_settings.view_transform = 'Filmic'
bpy.context.view_layer.update()
